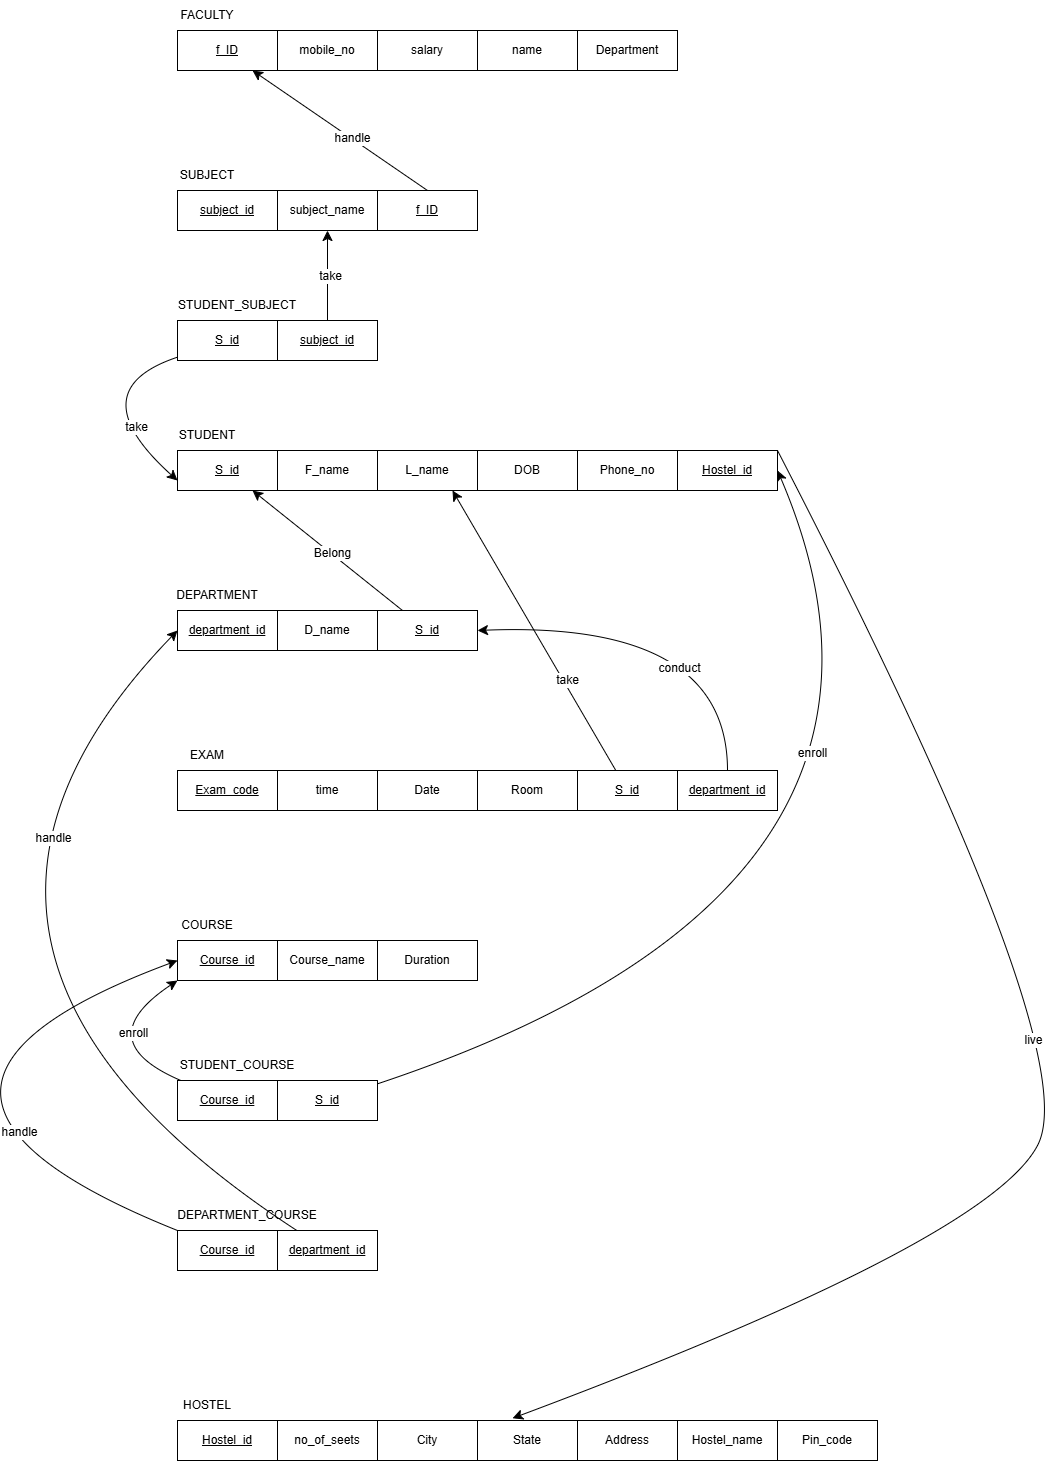

The diagram above was exported from draw.io. Its source (the exported page's mxGraphModel, read from the mxfile embedded in the PNG):
<mxGraphModel dx="1111" dy="1302" grid="1" gridSize="10" guides="1" tooltips="1" connect="1" arrows="1" fold="1" page="1" pageScale="1" pageWidth="850" pageHeight="1100" math="0" shadow="0">
  <root>
    <mxCell id="0" />
    <mxCell id="1" parent="0" />
    <mxCell id="6cPZXfFZAqPoX0JdI4V5-63" parent="1" style="whiteSpace=wrap;html=1;align=center;" value="&lt;u&gt;f_ID&lt;/u&gt;" vertex="1">
      <mxGeometry height="40" width="100" x="190" y="90" as="geometry" />
    </mxCell>
    <mxCell id="6cPZXfFZAqPoX0JdI4V5-64" parent="1" style="whiteSpace=wrap;html=1;align=center;" value="name" vertex="1">
      <mxGeometry height="40" width="100" x="490" y="90" as="geometry" />
    </mxCell>
    <mxCell id="6cPZXfFZAqPoX0JdI4V5-65" parent="1" style="whiteSpace=wrap;html=1;align=center;" value="salary" vertex="1">
      <mxGeometry height="40" width="100" x="390" y="90" as="geometry" />
    </mxCell>
    <mxCell id="6cPZXfFZAqPoX0JdI4V5-66" parent="1" style="whiteSpace=wrap;html=1;align=center;" value="mobile_no" vertex="1">
      <mxGeometry height="40" width="100" x="290" y="90" as="geometry" />
    </mxCell>
    <mxCell id="6cPZXfFZAqPoX0JdI4V5-67" parent="1" style="text;html=1;whiteSpace=wrap;strokeColor=none;fillColor=none;align=center;verticalAlign=middle;rounded=0;" value="FACULTY" vertex="1">
      <mxGeometry height="30" width="60" x="190" y="60" as="geometry" />
    </mxCell>
    <mxCell id="6cPZXfFZAqPoX0JdI4V5-68" parent="1" style="whiteSpace=wrap;html=1;align=center;" value="Department" vertex="1">
      <mxGeometry height="40" width="100" x="590" y="90" as="geometry" />
    </mxCell>
    <mxCell id="6cPZXfFZAqPoX0JdI4V5-69" parent="1" style="whiteSpace=wrap;html=1;align=center;" value="&lt;u&gt;subject_id&lt;/u&gt;" vertex="1">
      <mxGeometry height="40" width="100" x="190" y="250" as="geometry" />
    </mxCell>
    <mxCell id="6cPZXfFZAqPoX0JdI4V5-72" parent="1" style="whiteSpace=wrap;html=1;align=center;" value="subject_name" vertex="1">
      <mxGeometry height="40" width="100" x="290" y="250" as="geometry" />
    </mxCell>
    <mxCell id="6cPZXfFZAqPoX0JdI4V5-73" parent="1" style="text;html=1;whiteSpace=wrap;strokeColor=none;fillColor=none;align=center;verticalAlign=middle;rounded=0;" value="SUBJECT" vertex="1">
      <mxGeometry height="30" width="60" x="190" y="220" as="geometry" />
    </mxCell>
    <mxCell id="6cPZXfFZAqPoX0JdI4V5-145" edge="1" parent="1" source="6cPZXfFZAqPoX0JdI4V5-75" style="edgeStyle=none;curved=1;rounded=0;orthogonalLoop=1;jettySize=auto;html=1;fontSize=12;startSize=8;endSize=8;entryX=0;entryY=0.75;entryDx=0;entryDy=0;" target="6cPZXfFZAqPoX0JdI4V5-111">
      <mxGeometry relative="1" as="geometry">
        <Array as="points">
          <mxPoint x="90" y="450" />
        </Array>
        <mxPoint x="150" y="410" as="targetPoint" />
      </mxGeometry>
    </mxCell>
    <mxCell id="6cPZXfFZAqPoX0JdI4V5-147" connectable="0" parent="6cPZXfFZAqPoX0JdI4V5-145" style="edgeLabel;html=1;align=center;verticalAlign=middle;resizable=0;points=[];fontSize=12;" value="take" vertex="1">
      <mxGeometry relative="1" x="0.4402" y="12" as="geometry">
        <mxPoint as="offset" />
      </mxGeometry>
    </mxCell>
    <mxCell id="6cPZXfFZAqPoX0JdI4V5-75" parent="1" style="whiteSpace=wrap;html=1;align=center;" value="&lt;u&gt;S_id&lt;/u&gt;" vertex="1">
      <mxGeometry height="40" width="100" x="190" y="380" as="geometry" />
    </mxCell>
    <mxCell id="6cPZXfFZAqPoX0JdI4V5-77" parent="1" style="text;html=1;whiteSpace=wrap;strokeColor=none;fillColor=none;align=center;verticalAlign=middle;rounded=0;" value="STUDENT_SUBJECT" vertex="1">
      <mxGeometry height="30" width="60" x="220" y="350" as="geometry" />
    </mxCell>
    <mxCell id="6cPZXfFZAqPoX0JdI4V5-81" parent="1" style="whiteSpace=wrap;html=1;align=center;" value="&lt;u&gt;department_id&lt;/u&gt;" vertex="1">
      <mxGeometry height="40" width="100" x="190" y="670" as="geometry" />
    </mxCell>
    <mxCell id="6cPZXfFZAqPoX0JdI4V5-82" parent="1" style="whiteSpace=wrap;html=1;align=center;" value="D_name" vertex="1">
      <mxGeometry height="40" width="100" x="290" y="670" as="geometry" />
    </mxCell>
    <mxCell id="6cPZXfFZAqPoX0JdI4V5-83" parent="1" style="text;html=1;whiteSpace=wrap;strokeColor=none;fillColor=none;align=center;verticalAlign=middle;rounded=0;" value="DEPARTMENT" vertex="1">
      <mxGeometry height="30" width="60" x="200" y="640" as="geometry" />
    </mxCell>
    <mxCell id="6cPZXfFZAqPoX0JdI4V5-90" parent="1" style="whiteSpace=wrap;html=1;align=center;" value="&lt;u&gt;Exam_code&lt;/u&gt;" vertex="1">
      <mxGeometry height="40" width="100" x="190" y="830" as="geometry" />
    </mxCell>
    <mxCell id="6cPZXfFZAqPoX0JdI4V5-91" parent="1" style="whiteSpace=wrap;html=1;align=center;" value="time" vertex="1">
      <mxGeometry height="40" width="100" x="290" y="830" as="geometry" />
    </mxCell>
    <mxCell id="6cPZXfFZAqPoX0JdI4V5-92" parent="1" style="text;html=1;whiteSpace=wrap;strokeColor=none;fillColor=none;align=center;verticalAlign=middle;rounded=0;" value="EXAM" vertex="1">
      <mxGeometry height="30" width="60" x="190" y="800" as="geometry" />
    </mxCell>
    <mxCell id="6cPZXfFZAqPoX0JdI4V5-93" parent="1" style="whiteSpace=wrap;html=1;align=center;" value="Date" vertex="1">
      <mxGeometry height="40" width="100" x="390" y="830" as="geometry" />
    </mxCell>
    <mxCell id="6cPZXfFZAqPoX0JdI4V5-94" parent="1" style="whiteSpace=wrap;html=1;align=center;" value="Room" vertex="1">
      <mxGeometry height="40" width="100" x="490" y="830" as="geometry" />
    </mxCell>
    <mxCell id="6cPZXfFZAqPoX0JdI4V5-95" parent="1" style="whiteSpace=wrap;html=1;align=center;" value="&lt;u&gt;Course_id&lt;/u&gt;" vertex="1">
      <mxGeometry height="40" width="100" x="190" y="1000" as="geometry" />
    </mxCell>
    <mxCell id="6cPZXfFZAqPoX0JdI4V5-96" parent="1" style="whiteSpace=wrap;html=1;align=center;" value="Course_name" vertex="1">
      <mxGeometry height="40" width="100" x="290" y="1000" as="geometry" />
    </mxCell>
    <mxCell id="6cPZXfFZAqPoX0JdI4V5-97" parent="1" style="text;html=1;whiteSpace=wrap;strokeColor=none;fillColor=none;align=center;verticalAlign=middle;rounded=0;" value="COURSE" vertex="1">
      <mxGeometry height="30" width="60" x="190" y="970" as="geometry" />
    </mxCell>
    <mxCell id="6cPZXfFZAqPoX0JdI4V5-98" parent="1" style="whiteSpace=wrap;html=1;align=center;" value="Duration" vertex="1">
      <mxGeometry height="40" width="100" x="390" y="1000" as="geometry" />
    </mxCell>
    <mxCell id="6cPZXfFZAqPoX0JdI4V5-100" parent="1" style="whiteSpace=wrap;html=1;align=center;" value="&lt;u&gt;Hostel_id&lt;/u&gt;" vertex="1">
      <mxGeometry height="40" width="100" x="190" y="1480" as="geometry" />
    </mxCell>
    <mxCell id="6cPZXfFZAqPoX0JdI4V5-101" parent="1" style="whiteSpace=wrap;html=1;align=center;" value="no_of_seets" vertex="1">
      <mxGeometry height="40" width="100" x="290" y="1480" as="geometry" />
    </mxCell>
    <mxCell id="6cPZXfFZAqPoX0JdI4V5-102" parent="1" style="text;html=1;whiteSpace=wrap;strokeColor=none;fillColor=none;align=center;verticalAlign=middle;rounded=0;" value="HOSTEL" vertex="1">
      <mxGeometry height="30" width="60" x="190" y="1450" as="geometry" />
    </mxCell>
    <mxCell id="6cPZXfFZAqPoX0JdI4V5-103" parent="1" style="whiteSpace=wrap;html=1;align=center;" value="City" vertex="1">
      <mxGeometry height="40" width="100" x="390" y="1480" as="geometry" />
    </mxCell>
    <mxCell id="6cPZXfFZAqPoX0JdI4V5-104" parent="1" style="whiteSpace=wrap;html=1;align=center;" value="State" vertex="1">
      <mxGeometry height="40" width="100" x="490" y="1480" as="geometry" />
    </mxCell>
    <mxCell id="6cPZXfFZAqPoX0JdI4V5-105" parent="1" style="whiteSpace=wrap;html=1;align=center;" value="Address" vertex="1">
      <mxGeometry height="40" width="100" x="590" y="1480" as="geometry" />
    </mxCell>
    <mxCell id="6cPZXfFZAqPoX0JdI4V5-106" parent="1" style="whiteSpace=wrap;html=1;align=center;" value="Hostel_name" vertex="1">
      <mxGeometry height="40" width="100" x="690" y="1480" as="geometry" />
    </mxCell>
    <mxCell id="6cPZXfFZAqPoX0JdI4V5-107" parent="1" style="whiteSpace=wrap;html=1;align=center;" value="Pin_code" vertex="1">
      <mxGeometry height="40" width="100" x="790" y="1480" as="geometry" />
    </mxCell>
    <mxCell id="6cPZXfFZAqPoX0JdI4V5-109" edge="1" parent="1" source="6cPZXfFZAqPoX0JdI4V5-108" style="edgeStyle=none;curved=1;rounded=0;orthogonalLoop=1;jettySize=auto;html=1;exitX=0.5;exitY=0;exitDx=0;exitDy=0;entryX=0.75;entryY=1;entryDx=0;entryDy=0;fontSize=12;startSize=8;endSize=8;" target="6cPZXfFZAqPoX0JdI4V5-63">
      <mxGeometry relative="1" as="geometry" />
    </mxCell>
    <mxCell id="6cPZXfFZAqPoX0JdI4V5-110" connectable="0" parent="6cPZXfFZAqPoX0JdI4V5-109" style="edgeLabel;html=1;align=center;verticalAlign=middle;resizable=0;points=[];fontSize=12;" value="handle" vertex="1">
      <mxGeometry relative="1" x="-0.1371" y="-1" as="geometry">
        <mxPoint as="offset" />
      </mxGeometry>
    </mxCell>
    <mxCell id="6cPZXfFZAqPoX0JdI4V5-108" parent="1" style="whiteSpace=wrap;html=1;align=center;" value="&lt;u&gt;f_ID&lt;/u&gt;" vertex="1">
      <mxGeometry height="40" width="100" x="390" y="250" as="geometry" />
    </mxCell>
    <mxCell id="6cPZXfFZAqPoX0JdI4V5-111" parent="1" style="whiteSpace=wrap;html=1;align=center;" value="&lt;u&gt;S_id&lt;/u&gt;" vertex="1">
      <mxGeometry height="40" width="100" x="190" y="510" as="geometry" />
    </mxCell>
    <mxCell id="6cPZXfFZAqPoX0JdI4V5-112" parent="1" style="whiteSpace=wrap;html=1;align=center;" value="F_name" vertex="1">
      <mxGeometry height="40" width="100" x="290" y="510" as="geometry" />
    </mxCell>
    <mxCell id="6cPZXfFZAqPoX0JdI4V5-113" parent="1" style="text;html=1;whiteSpace=wrap;strokeColor=none;fillColor=none;align=center;verticalAlign=middle;rounded=0;" value="STUDENT" vertex="1">
      <mxGeometry height="30" width="60" x="190" y="480" as="geometry" />
    </mxCell>
    <mxCell id="6cPZXfFZAqPoX0JdI4V5-114" parent="1" style="whiteSpace=wrap;html=1;align=center;" value="L_name" vertex="1">
      <mxGeometry height="40" width="100" x="390" y="510" as="geometry" />
    </mxCell>
    <mxCell id="6cPZXfFZAqPoX0JdI4V5-115" parent="1" style="whiteSpace=wrap;html=1;align=center;" value="DOB" vertex="1">
      <mxGeometry height="40" width="100" x="490" y="510" as="geometry" />
    </mxCell>
    <mxCell id="6cPZXfFZAqPoX0JdI4V5-116" parent="1" style="whiteSpace=wrap;html=1;align=center;" value="Phone_no" vertex="1">
      <mxGeometry height="40" width="100" x="590" y="510" as="geometry" />
    </mxCell>
    <mxCell id="6cPZXfFZAqPoX0JdI4V5-144" edge="1" parent="1" source="6cPZXfFZAqPoX0JdI4V5-117" style="edgeStyle=none;curved=1;rounded=0;orthogonalLoop=1;jettySize=auto;html=1;entryX=0.5;entryY=1;entryDx=0;entryDy=0;fontSize=12;startSize=8;endSize=8;" target="6cPZXfFZAqPoX0JdI4V5-72">
      <mxGeometry relative="1" as="geometry" />
    </mxCell>
    <mxCell id="6cPZXfFZAqPoX0JdI4V5-146" connectable="0" parent="6cPZXfFZAqPoX0JdI4V5-144" style="edgeLabel;html=1;align=center;verticalAlign=middle;resizable=0;points=[];fontSize=12;" value="take" vertex="1">
      <mxGeometry relative="1" x="0.0056" y="-2" as="geometry">
        <mxPoint as="offset" />
      </mxGeometry>
    </mxCell>
    <mxCell id="6cPZXfFZAqPoX0JdI4V5-117" parent="1" style="whiteSpace=wrap;html=1;align=center;" value="&lt;u&gt;subject_id&lt;/u&gt;" vertex="1">
      <mxGeometry height="40" width="100" x="290" y="380" as="geometry" />
    </mxCell>
    <mxCell id="6cPZXfFZAqPoX0JdI4V5-119" edge="1" parent="1" source="6cPZXfFZAqPoX0JdI4V5-118" style="edgeStyle=none;curved=1;rounded=0;orthogonalLoop=1;jettySize=auto;html=1;entryX=0.75;entryY=1;entryDx=0;entryDy=0;fontSize=12;startSize=8;endSize=8;" target="6cPZXfFZAqPoX0JdI4V5-111">
      <mxGeometry relative="1" as="geometry" />
    </mxCell>
    <mxCell id="6cPZXfFZAqPoX0JdI4V5-120" connectable="0" parent="6cPZXfFZAqPoX0JdI4V5-119" style="edgeLabel;html=1;align=center;verticalAlign=middle;resizable=0;points=[];fontSize=12;" value="Belong" vertex="1">
      <mxGeometry relative="1" x="-0.0569" y="-1" as="geometry">
        <mxPoint as="offset" />
      </mxGeometry>
    </mxCell>
    <mxCell id="6cPZXfFZAqPoX0JdI4V5-118" parent="1" style="whiteSpace=wrap;html=1;align=center;" value="&lt;u&gt;S_id&lt;/u&gt;" vertex="1">
      <mxGeometry height="40" width="100" x="390" y="670" as="geometry" />
    </mxCell>
    <mxCell id="6cPZXfFZAqPoX0JdI4V5-122" edge="1" parent="1" source="6cPZXfFZAqPoX0JdI4V5-121" style="edgeStyle=none;curved=1;rounded=0;orthogonalLoop=1;jettySize=auto;html=1;entryX=0.75;entryY=1;entryDx=0;entryDy=0;fontSize=12;startSize=8;endSize=8;" target="6cPZXfFZAqPoX0JdI4V5-114">
      <mxGeometry relative="1" as="geometry" />
    </mxCell>
    <mxCell id="6cPZXfFZAqPoX0JdI4V5-123" connectable="0" parent="6cPZXfFZAqPoX0JdI4V5-122" style="edgeLabel;html=1;align=center;verticalAlign=middle;resizable=0;points=[];fontSize=12;" value="take" vertex="1">
      <mxGeometry relative="1" x="-0.1192" y="2" as="geometry">
        <mxPoint x="25" y="32" as="offset" />
      </mxGeometry>
    </mxCell>
    <mxCell id="6cPZXfFZAqPoX0JdI4V5-121" parent="1" style="whiteSpace=wrap;html=1;align=center;" value="&lt;u&gt;S_id&lt;/u&gt;" vertex="1">
      <mxGeometry height="40" width="100" x="590" y="830" as="geometry" />
    </mxCell>
    <mxCell id="6cPZXfFZAqPoX0JdI4V5-148" edge="1" parent="1" source="6cPZXfFZAqPoX0JdI4V5-124" style="edgeStyle=none;curved=1;rounded=0;orthogonalLoop=1;jettySize=auto;html=1;entryX=0;entryY=1;entryDx=0;entryDy=0;fontSize=12;startSize=8;endSize=8;" target="6cPZXfFZAqPoX0JdI4V5-95">
      <mxGeometry relative="1" as="geometry">
        <Array as="points">
          <mxPoint x="100" y="1100" />
        </Array>
      </mxGeometry>
    </mxCell>
    <mxCell id="6cPZXfFZAqPoX0JdI4V5-149" connectable="0" parent="6cPZXfFZAqPoX0JdI4V5-148" style="edgeLabel;html=1;align=center;verticalAlign=middle;resizable=0;points=[];fontSize=12;" value="enroll" vertex="1">
      <mxGeometry relative="1" x="0.3744" y="-19" as="geometry">
        <mxPoint as="offset" />
      </mxGeometry>
    </mxCell>
    <mxCell id="6cPZXfFZAqPoX0JdI4V5-124" parent="1" style="whiteSpace=wrap;html=1;align=center;" value="&lt;u&gt;Course_id&lt;/u&gt;" vertex="1">
      <mxGeometry height="40" width="100" x="190" y="1140" as="geometry" />
    </mxCell>
    <mxCell id="6cPZXfFZAqPoX0JdI4V5-126" parent="1" style="text;html=1;whiteSpace=wrap;strokeColor=none;fillColor=none;align=center;verticalAlign=middle;rounded=0;" value="STUDENT_COURSE" vertex="1">
      <mxGeometry height="30" width="60" x="220" y="1110" as="geometry" />
    </mxCell>
    <mxCell id="6cPZXfFZAqPoX0JdI4V5-131" edge="1" parent="1" source="6cPZXfFZAqPoX0JdI4V5-128" style="edgeStyle=none;curved=1;rounded=0;orthogonalLoop=1;jettySize=auto;html=1;entryX=1;entryY=0.5;entryDx=0;entryDy=0;fontSize=12;startSize=8;endSize=8;" target="6cPZXfFZAqPoX0JdI4V5-133">
      <mxGeometry relative="1" as="geometry">
        <Array as="points">
          <mxPoint x="970" y="950" />
        </Array>
      </mxGeometry>
    </mxCell>
    <mxCell id="6cPZXfFZAqPoX0JdI4V5-132" connectable="0" parent="6cPZXfFZAqPoX0JdI4V5-131" style="edgeLabel;html=1;align=center;verticalAlign=middle;resizable=0;points=[];fontSize=12;" value="enroll" vertex="1">
      <mxGeometry relative="1" x="0.4891" y="80" as="geometry">
        <mxPoint as="offset" />
      </mxGeometry>
    </mxCell>
    <mxCell id="6cPZXfFZAqPoX0JdI4V5-128" parent="1" style="whiteSpace=wrap;html=1;align=center;" value="&lt;u&gt;S_id&lt;/u&gt;" vertex="1">
      <mxGeometry height="40" width="100" x="290" y="1140" as="geometry" />
    </mxCell>
    <mxCell id="6cPZXfFZAqPoX0JdI4V5-133" parent="1" style="whiteSpace=wrap;html=1;align=center;" value="&lt;u&gt;Hostel_id&lt;/u&gt;" vertex="1">
      <mxGeometry height="40" width="100" x="690" y="510" as="geometry" />
    </mxCell>
    <mxCell id="6cPZXfFZAqPoX0JdI4V5-137" edge="1" parent="1" source="6cPZXfFZAqPoX0JdI4V5-134" style="edgeStyle=none;curved=1;rounded=0;orthogonalLoop=1;jettySize=auto;html=1;entryX=1;entryY=0.5;entryDx=0;entryDy=0;fontSize=12;startSize=8;endSize=8;" target="6cPZXfFZAqPoX0JdI4V5-118">
      <mxGeometry relative="1" as="geometry">
        <Array as="points">
          <mxPoint x="740" y="680" />
        </Array>
      </mxGeometry>
    </mxCell>
    <mxCell id="6cPZXfFZAqPoX0JdI4V5-138" connectable="0" parent="6cPZXfFZAqPoX0JdI4V5-137" style="edgeLabel;html=1;align=center;verticalAlign=middle;resizable=0;points=[];fontSize=12;" value="conduct" vertex="1">
      <mxGeometry relative="1" x="-0.0011" y="46" as="geometry">
        <mxPoint as="offset" />
      </mxGeometry>
    </mxCell>
    <mxCell id="6cPZXfFZAqPoX0JdI4V5-134" parent="1" style="whiteSpace=wrap;html=1;align=center;" value="&lt;u&gt;department_id&lt;/u&gt;" vertex="1">
      <mxGeometry height="40" width="100" x="690" y="830" as="geometry" />
    </mxCell>
    <mxCell id="6cPZXfFZAqPoX0JdI4V5-150" edge="1" parent="1" source="6cPZXfFZAqPoX0JdI4V5-139" style="edgeStyle=none;curved=1;rounded=0;orthogonalLoop=1;jettySize=auto;html=1;entryX=0;entryY=0.5;entryDx=0;entryDy=0;fontSize=12;startSize=8;endSize=8;" target="6cPZXfFZAqPoX0JdI4V5-95">
      <mxGeometry relative="1" as="geometry">
        <Array as="points">
          <mxPoint x="-160" y="1150" />
        </Array>
      </mxGeometry>
    </mxCell>
    <mxCell id="6cPZXfFZAqPoX0JdI4V5-151" connectable="0" parent="6cPZXfFZAqPoX0JdI4V5-150" style="edgeLabel;html=1;align=center;verticalAlign=middle;resizable=0;points=[];fontSize=12;" value="handle" vertex="1">
      <mxGeometry relative="1" x="-0.5108" y="-33" as="geometry">
        <mxPoint as="offset" />
      </mxGeometry>
    </mxCell>
    <mxCell id="6cPZXfFZAqPoX0JdI4V5-139" parent="1" style="whiteSpace=wrap;html=1;align=center;" value="&lt;u&gt;Course_id&lt;/u&gt;" vertex="1">
      <mxGeometry height="40" width="100" x="190" y="1290" as="geometry" />
    </mxCell>
    <mxCell id="6cPZXfFZAqPoX0JdI4V5-141" parent="1" style="text;html=1;whiteSpace=wrap;strokeColor=none;fillColor=none;align=center;verticalAlign=middle;rounded=0;" value="DEPARTMENT_COURSE" vertex="1">
      <mxGeometry height="30" width="60" x="230" y="1260" as="geometry" />
    </mxCell>
    <mxCell id="6cPZXfFZAqPoX0JdI4V5-152" edge="1" parent="1" source="6cPZXfFZAqPoX0JdI4V5-143" style="edgeStyle=none;curved=1;rounded=0;orthogonalLoop=1;jettySize=auto;html=1;entryX=0;entryY=0.5;entryDx=0;entryDy=0;fontSize=12;startSize=8;endSize=8;" target="6cPZXfFZAqPoX0JdI4V5-81">
      <mxGeometry relative="1" as="geometry">
        <Array as="points">
          <mxPoint x="-120" y="1010" />
        </Array>
      </mxGeometry>
    </mxCell>
    <mxCell id="6cPZXfFZAqPoX0JdI4V5-153" connectable="0" parent="6cPZXfFZAqPoX0JdI4V5-152" style="edgeLabel;html=1;align=center;verticalAlign=middle;resizable=0;points=[];fontSize=12;" value="handle" vertex="1">
      <mxGeometry relative="1" x="0.5095" y="-55" as="geometry">
        <mxPoint as="offset" />
      </mxGeometry>
    </mxCell>
    <mxCell id="6cPZXfFZAqPoX0JdI4V5-143" parent="1" style="whiteSpace=wrap;html=1;align=center;" value="&lt;u&gt;department_id&lt;/u&gt;" vertex="1">
      <mxGeometry height="40" width="100" x="290" y="1290" as="geometry" />
    </mxCell>
    <mxCell id="6cPZXfFZAqPoX0JdI4V5-155" edge="1" parent="1" source="6cPZXfFZAqPoX0JdI4V5-133" style="edgeStyle=none;curved=1;rounded=0;orthogonalLoop=1;jettySize=auto;html=1;entryX=0.35;entryY=-0.056;entryDx=0;entryDy=0;entryPerimeter=0;fontSize=12;startSize=8;endSize=8;exitX=1;exitY=0;exitDx=0;exitDy=0;" target="6cPZXfFZAqPoX0JdI4V5-104">
      <mxGeometry relative="1" as="geometry">
        <Array as="points">
          <mxPoint x="1100" y="1110" />
          <mxPoint x="1000" y="1300" />
        </Array>
      </mxGeometry>
    </mxCell>
    <mxCell id="6cPZXfFZAqPoX0JdI4V5-156" connectable="0" parent="6cPZXfFZAqPoX0JdI4V5-155" style="edgeLabel;html=1;align=center;verticalAlign=middle;resizable=0;points=[];fontSize=12;" value="live" vertex="1">
      <mxGeometry relative="1" x="-0.0825" y="-44" as="geometry">
        <mxPoint as="offset" />
      </mxGeometry>
    </mxCell>
  </root>
</mxGraphModel>